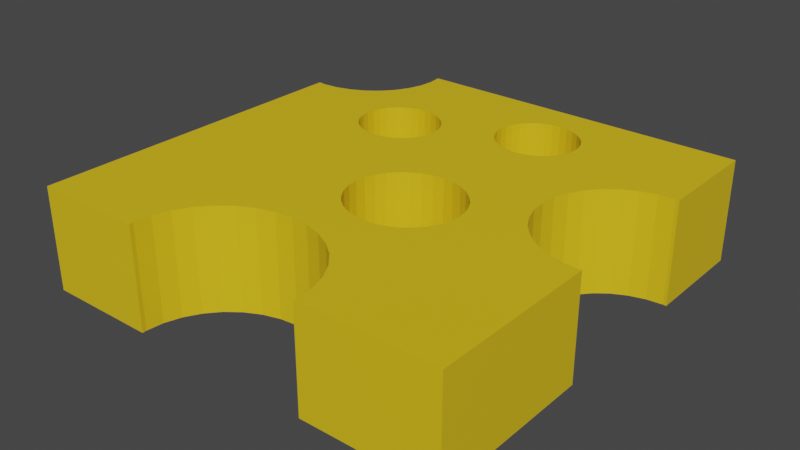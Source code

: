# Source: Queso.blend  (saved by Blender 2.90.8; exported with 4.5.12 LTS)
import bpy
from mathutils import Matrix  # noqa: F401  (used for matrix-valued properties, if any)

bpy.ops.wm.read_factory_settings(use_empty=True)
scene = bpy.context.scene
scene.name = 'Scene'

# ---- collections
col_collection = bpy.data.collections.new('Collection'); scene.collection.children.link(col_collection)

# ---- materials (node trees are filled in below, after node groups)
mat_material_001 = bpy.data.materials.new('Material.001')
mat_material_001.use_transparent_shadow = False

# ---- material node trees
mat_material_001.use_nodes = True; mat_material_001.node_tree.nodes.clear()
_N = mat_material_001.node_tree.nodes; _L = mat_material_001.node_tree.links
n0 = _N.new('ShaderNodeBsdfPrincipled'); n0.name = 'Principled BSDF'; n0.location = (10, 300)
n0.distribution = 'GGX'
n0.subsurface_method = 'BURLEY'
n0.inputs[0].default_value = (0.8, 0.5379, 0.01015, 1.0)
n0.inputs[3].default_value = 1.45
n0.inputs[27].default_value = (0.0, 0.0, 0.0, 1.0)
n0.inputs[28].default_value = 1.0
n1 = _N.new('ShaderNodeOutputMaterial'); n1.name = 'Material Output'; n1.location = (300, 300)
_L.new(n0.outputs[0], n1.inputs[0])
n1.is_active_output = True

# ---- world
world_world = bpy.data.worlds.new('World'); scene.world = world_world
world_world.use_nodes = True; world_world.node_tree.nodes.clear()
_N = world_world.node_tree.nodes; _L = world_world.node_tree.links
n0 = _N.new('ShaderNodeOutputWorld'); n0.name = 'World Output'; n0.location = (300, 300)
n1 = _N.new('ShaderNodeBackground'); n1.name = 'Background'; n1.location = (10, 300)
n1.inputs[0].default_value = (0.05088, 0.05088, 0.05088, 1.0)
_L.new(n1.outputs[0], n0.inputs[0])
n0.is_active_output = True
world_world.color = (0.05088, 0.05088, 0.05088)
world_world.use_sun_shadow = False
world_world.sun_shadow_jitter_overblur = 0.0

# ---- meshes
me_cube_001 = bpy.data.meshes.new('Cube.001')
me_cube_001.from_pydata([(-1.0, -1.0, -0.1761), (-1.0, -1.0, 0.3033), (1.0, -1.0, -0.1761), (1.0, -1.0, 0.3033), (1.0, 1.0, -0.1761), (1.0, 1.0, 0.3033), (0.6327, 0.2772, 0.3033), (0.6327, 0.2772, -0.1761), (0.6679, 0.3395, 0.3033), (0.6679, 0.3395, -0.1761), (0.6111, 0.2096, 0.3033), (0.6111, 0.2096, -0.1761), (1.0, 0.4982, 0.3033), (0.8387, -0.1936, 0.3033), (0.8387, -0.1936, -0.1761), (0.6038, 0.1393, 0.3033), (0.6038, 0.1393, -0.1761), (0.8387, 0.4722, 0.3033), (0.8387, 0.4722, -0.1761), (0.7729, -0.1603, 0.3033), (0.7729, -0.1603, -0.1761), (0.7152, 0.3941, 0.3033), (0.7152, 0.3941, -0.1761), (0.7729, 0.4389, 0.3033), (0.7729, 0.4389, -0.1761), (1.0, -0.2196, 0.3033), (0.9843, -0.221, 0.3033), (0.9843, -0.221, -0.1761), (1.0, 0.4982, -0.1761), (0.9843, 0.4997, 0.3033), (0.9843, 0.4997, -0.1761), (1.0, -0.2196, -0.1761), (0.6327, 0.001407, 0.3033), (0.6327, 0.001407, -0.1761), (0.6679, -0.06089, 0.3033), (0.6679, -0.06089, -0.1761), (0.6111, 0.06901, 0.3033), (0.6111, 0.06901, -0.1761), (0.7152, -0.1155, 0.3033), (0.7152, -0.1155, -0.1761), (0.91, -0.2141, 0.3033), (0.91, -0.2141, -0.1761), (0.91, 0.4927, 0.3033), (0.91, 0.4927, -0.1761), (-0.7484, 0.6358, 0.3033), (-0.7484, 0.6358, -0.1761), (-0.8142, 0.6025, 0.3033), (-0.8142, 0.6025, -0.1761), (-0.8855, 0.5819, 0.3033), (-0.8855, 0.5819, -0.1761), (-0.5866, 0.8651, 0.3033), (-0.5866, 0.8651, -0.1761), (-0.6907, 0.6806, 0.3033), (-0.6907, 0.6806, -0.1761), (-0.6082, 0.7975, 0.3033), (-0.6082, 0.7975, -0.1761), (-0.5793, 0.9354, 0.3033), (-0.5793, 0.9354, -0.1761), (-0.9598, 0.575, 0.3033), (-0.9598, 0.575, -0.1761), (-0.586, 1.0, 0.3033), (-0.586, 1.0, -0.1761), (-1.0, 0.5788, 0.3033), (-1.0, 0.5788, -0.1761), (-0.6434, 0.7352, 0.3033), (-0.6434, 0.7352, -0.1761), (-0.4498, -0.8238, 0.3033), (-0.4498, -0.8238, -0.1761), (-0.41, -0.7534, 0.3033), (-0.41, -0.7534, -0.1761), (0.1118, -0.6035, 0.3033), (0.1118, -0.6035, -0.1761), (0.0312, -0.5803, 0.3033), (0.0312, -0.5803, -0.1761), (-0.4742, -0.9002, 0.3033), (-0.4742, -0.9002, -0.1761), (0.2513, -0.6917, 0.3033), (0.2513, -0.6917, -0.1761), (0.3047, -0.7534, 0.3033), (0.3047, -0.7534, -0.1761), (-0.4825, -0.9796, 0.3033), (-0.4803, -1.0, 0.3033), (-0.4825, -0.9796, -0.1761), (-0.2171, -0.6035, 0.3033), (-0.2171, -0.6035, -0.1761), (0.375, -1.0, 0.3033), (0.3772, -0.9796, 0.3033), (0.375, -1.0, -0.1761), (0.3772, -0.9796, -0.1761), (-0.3566, -0.6917, 0.3033), (-0.3566, -0.6917, -0.1761), (-0.2914, -0.6411, 0.3033), (-0.2914, -0.6411, -0.1761), (-0.05265, -0.5725, 0.3033), (-0.05265, -0.5725, -0.1761), (0.3689, -0.9002, 0.3033), (0.3689, -0.9002, -0.1761), (0.1861, -0.6411, 0.3033), (0.1861, -0.6411, -0.1761), (0.3445, -0.8238, 0.3033), (0.3445, -0.8238, -0.1761), (-0.4803, -1.0, -0.1761), (-0.1365, -0.5803, 0.3033), (-0.1365, -0.5803, -0.1761), (-0.1667, 0.3911, 0.3033), (-0.1667, 0.3911, -0.1761), (-0.1777, 0.3568, 0.3033), (-0.1777, 0.3568, -0.1761), (-0.463, 0.2748, 0.3033), (-0.463, 0.2748, -0.1761), (-0.4297, 0.258, 0.3033), (-0.4297, 0.258, -0.1761), (-0.163, 0.4267, 0.3033), (-0.163, 0.4267, -0.1761), (-0.3935, 0.2476, 0.3033), (-0.3935, 0.2476, -0.1761), (-0.5162, 0.3252, 0.3033), (-0.5162, 0.3252, -0.1761), (-0.4922, 0.2976, 0.3033), (-0.4922, 0.2976, -0.1761), (-0.4922, 0.5559, 0.3033), (-0.4922, 0.5559, -0.1761), (-0.463, 0.5786, 0.3033), (-0.463, 0.5786, -0.1761), (-0.5341, 0.3568, 0.3033), (-0.5341, 0.3568, -0.1761), (-0.3182, 0.6059, 0.3033), (-0.3182, 0.6059, -0.1761), (-0.1667, 0.4624, 0.3033), (-0.1667, 0.4624, -0.1761), (-0.2487, 0.2748, 0.3033), (-0.2487, 0.2748, -0.1761), (-0.282, 0.5955, 0.3033), (-0.282, 0.5955, -0.1761), (-0.5341, 0.4966, 0.3033), (-0.5341, 0.4966, -0.1761), (-0.545, 0.4624, 0.3033), (-0.545, 0.4624, -0.1761), (-0.5162, 0.5282, 0.3033), (-0.5162, 0.5282, -0.1761), (-0.5487, 0.4267, 0.3033), (-0.5487, 0.4267, -0.1761), (-0.1955, 0.3252, 0.3033), (-0.1955, 0.3252, -0.1761), (-0.2195, 0.2976, 0.3033), (-0.2195, 0.2976, -0.1761), (-0.282, 0.258, 0.3033), (-0.282, 0.258, -0.1761), (-0.3559, 0.2441, 0.3033), (-0.3559, 0.2441, -0.1761), (-0.3935, 0.6059, 0.3033), (-0.3935, 0.6059, -0.1761), (-0.545, 0.3911, 0.3033), (-0.545, 0.3911, -0.1761), (-0.4297, 0.5955, 0.3033), (-0.4297, 0.5955, -0.1761), (-0.1955, 0.5282, 0.3033), (-0.1955, 0.5282, -0.1761), (-0.2195, 0.5559, 0.3033), (-0.2195, 0.5559, -0.1761), (-0.1777, 0.4966, 0.3033), (-0.1777, 0.4966, -0.1761), (-0.2487, 0.5786, 0.3033), (-0.2487, 0.5786, -0.1761), (-0.3559, 0.6094, 0.3033), (-0.3559, 0.6094, -0.1761), (-0.3182, 0.2476, 0.3033), (-0.3182, 0.2476, -0.1761), (0.4223, 0.6244, 0.3033), (0.4223, 0.6244, -0.1761), (0.4113, 0.5902, 0.3033), (0.4113, 0.5902, -0.1761), (0.126, 0.5082, 0.3033), (0.126, 0.5082, -0.1761), (0.1593, 0.4913, 0.3033), (0.1593, 0.4913, -0.1761), (0.426, 0.6601, 0.3033), (0.426, 0.6601, -0.1761), (0.1955, 0.4809, 0.3033), (0.1955, 0.4809, -0.1761), (0.07277, 0.5586, 0.3033), (0.07277, 0.5586, -0.1761), (0.09676, 0.5309, 0.3033), (0.09676, 0.5309, -0.1761), (0.09676, 0.7892, 0.3033), (0.09676, 0.7892, -0.1761), (0.126, 0.812, 0.3033), (0.126, 0.812, -0.1761), (0.05495, 0.5902, 0.3033), (0.05495, 0.5902, -0.1761), (0.2708, 0.8392, 0.3033), (0.2708, 0.8392, -0.1761), (0.4223, 0.6957, 0.3033), (0.4223, 0.6957, -0.1761), (0.3403, 0.5082, 0.3033), (0.3403, 0.5082, -0.1761), (0.307, 0.8288, 0.3033), (0.307, 0.8288, -0.1761), (0.05495, 0.73, 0.3033), (0.05495, 0.73, -0.1761), (0.04397, 0.6957, 0.3033), (0.04397, 0.6957, -0.1761), (0.07277, 0.7616, 0.3033), (0.07277, 0.7616, -0.1761), (0.04027, 0.6601, 0.3033), (0.04027, 0.6601, -0.1761), (0.3935, 0.5586, 0.3033), (0.3935, 0.5586, -0.1761), (0.3695, 0.5309, 0.3033), (0.3695, 0.5309, -0.1761), (0.307, 0.4913, 0.3033), (0.307, 0.4913, -0.1761), (0.2331, 0.4774, 0.3033), (0.2331, 0.4774, -0.1761), (0.1955, 0.8392, 0.3033), (0.1955, 0.8392, -0.1761), (0.04397, 0.6244, 0.3033), (0.04397, 0.6244, -0.1761), (0.1593, 0.8288, 0.3033), (0.1593, 0.8288, -0.1761), (0.3935, 0.7616, 0.3033), (0.3935, 0.7616, -0.1761), (0.3695, 0.7892, 0.3033), (0.3695, 0.7892, -0.1761), (0.4113, 0.73, 0.3033), (0.4113, 0.73, -0.1761), (0.3403, 0.812, 0.3033), (0.3403, 0.812, -0.1761), (0.2331, 0.8427, 0.3033), (0.2331, 0.8427, -0.1761), (0.2708, 0.4809, 0.3033), (0.2708, 0.4809, -0.1761), (0.4231, -0.2198, 0.3033), (0.4231, -0.2198, -0.1761), (0.4085, -0.2655, 0.3033), (0.4085, -0.2655, -0.1761), (0.02741, -0.375, 0.3033), (0.02741, -0.375, -0.1761), (0.07194, -0.3975, 0.3033), (0.07194, -0.3975, -0.1761), (0.4281, -0.1722, 0.3033), (0.4281, -0.1722, -0.1761), (0.1203, -0.4114, 0.3033), (0.1203, -0.4114, -0.1761), (-0.04365, -0.3077, 0.3033), (-0.04365, -0.3077, -0.1761), (-0.01162, -0.3447, 0.3033), (-0.01162, -0.3447, -0.1761), (-0.01162, 0.0002977, 0.3033), (-0.01162, 0.0002977, -0.1761), (0.02741, 0.03063, 0.3033), (0.02741, 0.03063, -0.1761), (-0.06745, -0.2655, 0.3033), (-0.06745, -0.2655, -0.1761), (0.2208, 0.06705, 0.3033), (0.2208, 0.06705, -0.1761), (0.4231, -0.1246, 0.3033), (0.4231, -0.1246, -0.1761), (0.3136, -0.375, 0.3033), (0.3136, -0.375, -0.1761), (0.2691, 0.05317, 0.3033), (0.2691, 0.05317, -0.1761), (-0.06745, -0.07884, 0.3033), (-0.06745, -0.07884, -0.1761), (-0.08211, -0.1246, 0.3033), (-0.08211, -0.1246, -0.1761), (-0.04365, -0.03667, 0.3033), (-0.04365, -0.03667, -0.1761), (-0.08706, -0.1722, 0.3033), (-0.08706, -0.1722, -0.1761), (0.3847, -0.3077, 0.3033), (0.3847, -0.3077, -0.1761), (0.3526, -0.3447, 0.3033), (0.3526, -0.3447, -0.1761), (0.2691, -0.3975, 0.3033), (0.2691, -0.3975, -0.1761), (0.1705, -0.4161, 0.3033), (0.1705, -0.4161, -0.1761), (0.1203, 0.06705, 0.3033), (0.1203, 0.06705, -0.1761), (-0.08211, -0.2198, 0.3033), (-0.08211, -0.2198, -0.1761), (0.07194, 0.05317, 0.3033), (0.07194, 0.05317, -0.1761), (0.3847, -0.03667, 0.3033), (0.3847, -0.03667, -0.1761), (0.3526, 0.0002976, 0.3033), (0.3526, 0.0002976, -0.1761), (0.4085, -0.07884, 0.3033), (0.4085, -0.07884, -0.1761), (0.3136, 0.03063, 0.3033), (0.3136, 0.03063, -0.1761), (0.1705, 0.07174, 0.3033), (0.1705, 0.07174, -0.1761), (0.2208, -0.4114, 0.3033), (0.2208, -0.4114, -0.1761)], [], [(0, 1, 62, 63), (4, 5, 12, 28), (2, 3, 85, 87), (5, 60, 56, 50, 54, 64, 52, 204, 200, 198, 202, 184, 186, 218, 214, 228, 190, 196, 226, 222, 220, 224, 192, 176, 12), (35, 34, 38, 39), (24, 23, 21, 22), (11, 10, 15, 16), (14, 13, 40, 41), (31, 25, 3, 2), (22, 21, 8, 9), (7, 6, 10, 11), (18, 17, 23, 24), (27, 26, 25, 31), (37, 36, 32, 33), (39, 38, 19, 20), (29, 30, 28, 12), (20, 19, 13, 14), (30, 29, 42, 43), (33, 32, 34, 35), (41, 40, 26, 27), (9, 8, 6, 7), (43, 42, 17, 18), (16, 15, 36, 37), (57, 56, 60, 61), (51, 50, 56, 57), (65, 64, 54, 55), (55, 54, 50, 51), (59, 58, 48, 49), (49, 48, 46, 47), (53, 52, 64, 65), (63, 59, 49, 47, 45, 53, 205, 217, 189, 181, 183, 173, 175, 179, 213, 231, 211, 195, 209, 207, 171, 169, 177, 28, 30, 43, 18, 24, 22, 113, 129, 161, 157, 159, 163, 133, 127, 165, 151, 155, 123, 121, 139, 135, 137, 141), (61, 60, 5, 4), (58, 59, 63, 62), (47, 46, 44, 45), (45, 44, 52, 53), (96, 95, 99, 100), (88, 86, 95, 96), (98, 97, 70, 71), (100, 99, 78, 79), (77, 76, 97, 98), (92, 91, 89, 90), (75, 74, 80, 82), (86, 88, 87, 85), (101, 81, 1, 0), (90, 89, 68, 69), (67, 66, 74, 75), (84, 83, 91, 92), (73, 72, 93, 94), (94, 93, 102, 103), (69, 68, 66, 67), (103, 102, 83, 84), (71, 70, 72, 73), (79, 78, 76, 77), (82, 80, 81, 101), (140, 141, 137, 136), (138, 139, 121, 120), (134, 135, 139, 138), (112, 113, 105, 104), (124, 125, 153, 152), (152, 153, 141, 140), (118, 119, 117, 116), (166, 167, 149, 148), (164, 165, 127, 126), (106, 107, 143, 142), (150, 151, 165, 164), (146, 147, 167, 166), (108, 109, 119, 118), (132, 133, 163, 162), (141, 153, 125, 117, 119, 109, 111, 115, 149, 167, 147, 131, 145, 143, 107, 105, 113, 22, 9, 7, 11, 16, 37, 33, 35, 39, 20, 241, 257, 289, 285, 287, 291, 261, 255, 293, 279, 283, 251, 249, 267, 263, 265, 269, 63), (110, 111, 109, 108), (120, 121, 123, 122), (144, 145, 131, 130), (104, 105, 107, 106), (162, 163, 159, 158), (122, 123, 155, 154), (156, 157, 161, 160), (148, 149, 115, 114), (116, 117, 125, 124), (128, 129, 113, 112), (136, 137, 135, 134), (126, 127, 133, 132), (21, 112, 104, 106, 142, 144, 130, 146, 166, 148, 114, 110, 108, 118, 116, 124, 152, 140, 62, 268, 264, 262, 266, 248, 250, 282, 278, 292, 254, 260, 290, 286, 284, 288, 256, 240, 19, 38, 34, 32, 36, 15, 10, 6, 8), (130, 131, 147, 146), (114, 115, 111, 110), (160, 161, 129, 128), (154, 155, 151, 150), (142, 143, 145, 144), (158, 159, 157, 156), (204, 205, 201, 200), (202, 203, 185, 184), (198, 199, 203, 202), (176, 177, 169, 168), (188, 189, 217, 216), (216, 217, 205, 204), (182, 183, 181, 180), (230, 231, 213, 212), (228, 229, 191, 190), (170, 171, 207, 206), (214, 215, 229, 228), (210, 211, 231, 230), (172, 173, 183, 182), (196, 197, 227, 226), (28, 177, 193, 225, 221, 223, 227, 197, 191, 229, 215, 219, 187, 185, 203, 199, 201, 205, 53, 65, 55, 51, 57, 61, 4), (174, 175, 173, 172), (184, 185, 187, 186), (208, 209, 195, 194), (168, 169, 171, 170), (226, 227, 223, 222), (186, 187, 219, 218), (220, 221, 225, 224), (212, 213, 179, 178), (180, 181, 189, 188), (192, 193, 177, 176), (200, 201, 199, 198), (190, 191, 197, 196), (12, 176, 168, 170, 206, 208, 194, 210, 230, 212, 178, 174, 172, 182, 180, 188, 216, 204, 52, 44, 46, 48, 58, 62, 140, 136, 134, 138, 120, 122, 154, 150, 164, 126, 132, 162, 158, 156, 160, 128, 112, 21, 23, 17, 42, 29), (194, 195, 211, 210), (178, 179, 175, 174), (224, 225, 193, 192), (218, 219, 215, 214), (206, 207, 209, 208), (222, 223, 221, 220), (268, 269, 265, 264), (63, 269, 281, 253, 245, 247, 237, 239, 243, 277, 295, 275, 259, 273, 271, 235, 233, 241, 20, 14, 41, 27, 31, 2, 87, 88, 96, 100, 79, 77, 98, 71, 73, 94, 103, 84, 92, 90, 69, 67, 75, 82, 101, 0), (266, 267, 249, 248), (262, 263, 267, 266), (240, 241, 233, 232), (252, 253, 281, 280), (280, 281, 269, 268), (246, 247, 245, 244), (294, 295, 277, 276), (292, 293, 255, 254), (234, 235, 271, 270), (278, 279, 293, 292), (274, 275, 295, 294), (236, 237, 247, 246), (260, 261, 291, 290), (238, 239, 237, 236), (248, 249, 251, 250), (272, 273, 259, 258), (232, 233, 235, 234), (19, 240, 232, 234, 270, 272, 258, 274, 294, 276, 242, 238, 236, 246, 244, 252, 280, 268, 62, 1, 81, 80, 74, 66, 68, 89, 91, 83, 102, 93, 72, 70, 97, 76, 78, 99, 95, 86, 85, 3, 25, 26, 40, 13), (290, 291, 287, 286), (250, 251, 283, 282), (284, 285, 289, 288), (276, 277, 243, 242), (244, 245, 253, 252), (256, 257, 241, 240), (264, 265, 263, 262), (254, 255, 261, 260), (258, 259, 275, 274), (242, 243, 239, 238), (288, 289, 257, 256), (282, 283, 279, 278), (270, 271, 273, 272), (286, 287, 285, 284)])
_uv = me_cube_001.uv_layers.new(name='UVMap')
_uv.uv.foreach_set('vector', [0.375, 0.0, 0.625, 0.0, 0.625, 0.1973, 0.375, 0.1973, 0.375, 0.5, 0.625, 0.5, 0.625, 0.5627, 0.375, 0.5627, 0.375, 0.75, 0.625, 0.75, 0.625, 0.8281, 0.375, 0.8281, 0.625, 0.5, 0.8232, 0.5, 0.8224, 0.5081, 0.8233, 0.5169, 0.826, 0.5253, 0.8304, 0.5331, 0.8363, 0.5399, 0.745, 0.5425, 0.7445, 0.538, 0.7431, 0.5338, 0.7409, 0.5298, 0.7379, 0.5263, 0.7343, 0.5235, 0.7301, 0.5214, 0.7256, 0.5201, 0.7209, 0.5197, 0.7162, 0.5201, 0.7116, 0.5214, 0.7075, 0.5235, 0.7038, 0.5263, 0.7008, 0.5298, 0.6986, 0.5338, 0.6972, 0.538, 0.6967, 0.5425, 0.625, 0.5627, 0.3438, 0.5376, 0.3438, 0.9691, 0.375, 0.9691, 0.375, 0.5376, 0.09375, 0.5376, 0.09375, 0.9691, 0.125, 0.9691, 0.125, 0.5376, 0.2188, 0.5376, 0.2188, 0.9691, 0.25, 0.9691, 0.25, 0.5376, 0.4375, 0.5376, 0.4375, 0.9691, 0.4687, 0.9691, 0.4688, 0.5376, 0.375, 0.6524, 0.625, 0.6524, 0.625, 0.75, 0.375, 0.75, 0.125, 0.5376, 0.125, 0.9691, 0.1562, 0.9691, 0.1562, 0.5376, 0.1875, 0.5376, 0.1875, 0.9691, 0.2188, 0.9691, 0.2188, 0.5376, 0.0625, 0.5376, 0.0625, 0.9691, 0.09375, 0.9691, 0.09375, 0.5376, 0.5, 0.5376, 0.5, 0.9691, 0.5066, 0.9691, 0.5066, 0.5376, 0.2812, 0.5376, 0.2812, 0.9691, 0.3125, 0.9691, 0.3125, 0.5376, 0.375, 0.5376, 0.375, 0.9691, 0.4062, 0.9691, 0.4062, 0.5376, 1.0, 0.9691, 1.0, 0.5376, 0.9934, 0.5376, 0.9934, 0.9691, 0.4062, 0.5376, 0.4062, 0.9691, 0.4375, 0.9691, 0.4375, 0.5376, 0.0, 0.5376, 0.0, 0.9691, 0.03125, 0.9691, 0.03125, 0.5376, 0.3125, 0.5376, 0.3125, 0.9691, 0.3438, 0.9691, 0.3438, 0.5376, 0.4688, 0.5376, 0.4687, 0.9691, 0.5, 0.9691, 0.5, 0.5376, 0.1562, 0.5376, 0.1562, 0.9691, 0.1875, 0.9691, 0.1875, 0.5376, 0.03125, 0.5376, 0.03125, 0.9691, 0.0625, 0.9691, 0.0625, 0.5376, 0.25, 0.5376, 0.25, 0.9691, 0.2812, 0.9691, 0.2812, 0.5376, 0.75, 0.5076, 0.75, 0.9391, 0.7787, 0.9391, 0.7787, 0.5076, 0.7188, 0.5076, 0.7188, 0.9391, 0.75, 0.9391, 0.75, 0.5076, 0.6562, 0.5076, 0.6562, 0.9391, 0.6875, 0.9391, 0.6875, 0.5076, 0.6875, 0.5076, 0.6875, 0.9391, 0.7188, 0.9391, 0.7188, 0.5076, 0.5, 0.5076, 0.5, 0.9391, 0.5312, 0.9391, 0.5312, 0.5076, 0.5312, 0.5076, 0.5312, 0.9391, 0.5625, 0.9391, 0.5625, 0.5076, 0.625, 0.5076, 0.625, 0.9391, 0.6562, 0.9391, 0.6562, 0.5076, 0.125, 0.5527, 0.13, 0.5531, 0.1393, 0.5523, 0.1482, 0.5497, 0.1565, 0.5455, 0.1637, 0.5399, 0.255, 0.5425, 0.2555, 0.5469, 0.2569, 0.5512, 0.2591, 0.5552, 0.2621, 0.5586, 0.2657, 0.5615, 0.2699, 0.5636, 0.2744, 0.5649, 0.2791, 0.5653, 0.2838, 0.5649, 0.2884, 0.5636, 0.2925, 0.5615, 0.2962, 0.5586, 0.2992, 0.5552, 0.3014, 0.5512, 0.3028, 0.5469, 0.3033, 0.5425, 0.375, 0.5627, 0.373, 0.5625, 0.3638, 0.5634, 0.3548, 0.566, 0.3466, 0.5701, 0.3394, 0.5757, 0.2296, 0.5717, 0.2292, 0.5672, 0.2278, 0.5629, 0.2256, 0.559, 0.2226, 0.5555, 0.2189, 0.5527, 0.2147, 0.5506, 0.2102, 0.5493, 0.2055, 0.5488, 0.2008, 0.5493, 0.1963, 0.5506, 0.1921, 0.5527, 0.1885, 0.5555, 0.1855, 0.559, 0.1832, 0.5629, 0.1819, 0.5672, 0.1814, 0.5717, 0.375, 0.3018, 0.625, 0.3018, 0.625, 0.5, 0.375, 0.5, 0.5, 0.9391, 0.5, 0.5076, 0.4831, 0.5076, 0.4831, 0.9391, 0.5625, 0.5076, 0.5625, 0.9391, 0.5938, 0.9391, 0.5938, 0.5076, 0.5938, 0.5076, 0.5938, 0.9391, 0.625, 0.9391, 0.625, 0.5076, 0.7812, 0.5698, 0.7812, 0.9519, 0.8125, 0.9519, 0.8125, 0.5698, 0.75, 0.5698, 0.75, 0.9519, 0.7812, 0.9519, 0.7812, 0.5698, 0.9062, 0.5698, 0.9062, 0.9519, 0.9375, 0.9519, 0.9375, 0.5698, 0.8125, 0.5698, 0.8125, 0.9519, 0.8438, 0.9519, 0.8438, 0.5698, 0.875, 0.5698, 0.875, 0.9519, 0.9062, 0.9519, 0.9062, 0.5698, 0.09375, 0.5698, 0.09375, 0.9519, 0.125, 0.9519, 0.125, 0.5698, 0.2188, 0.5698, 0.2188, 0.9519, 0.25, 0.9519, 0.25, 0.5698, 0.75, 0.9519, 0.75, 0.5698, 0.742, 0.5698, 0.742, 0.9519, 0.375, 0.935, 0.625, 0.935, 0.625, 1.0, 0.375, 1.0, 0.125, 0.5698, 0.125, 0.9519, 0.1562, 0.9519, 0.1562, 0.5698, 0.1875, 0.5698, 0.1875, 0.9519, 0.2188, 0.9519, 0.2188, 0.5698, 0.0625, 0.5698, 0.0625, 0.9519, 0.09375, 0.9519, 0.09375, 0.5698, 0.9688, 0.5698, 0.9688, 0.9519, 1.0, 0.9519, 1.0, 0.5698, 0.0, 0.5698, 0.0, 0.9519, 0.03125, 0.9519, 0.03125, 0.5698, 0.1562, 0.5698, 0.1562, 0.9519, 0.1875, 0.9519, 0.1875, 0.5698, 0.03125, 0.5698, 0.03125, 0.9519, 0.0625, 0.9519, 0.0625, 0.5698, 0.9375, 0.5698, 0.9375, 0.9519, 0.9688, 0.9519, 0.9688, 0.5698, 0.8438, 0.5698, 0.8438, 0.9519, 0.875, 0.9519, 0.875, 0.5698, 0.25, 0.5698, 0.25, 0.9519, 0.258, 0.9519, 0.258, 0.5698, 0.75, 0.5447, 0.75, 0.8485, 0.7188, 0.8485, 0.7188, 0.5447, 0.6562, 0.5447, 0.6562, 0.8485, 0.625, 0.8485, 0.625, 0.5447, 0.6875, 0.5447, 0.6875, 0.8485, 0.6562, 0.8485, 0.6562, 0.5447, 0.25, 0.5447, 0.25, 0.8485, 0.2188, 0.8485, 0.2188, 0.5447, 0.8125, 0.5447, 0.8125, 0.8485, 0.7813, 0.8485, 0.7812, 0.5447, 0.7812, 0.5447, 0.7813, 0.8485, 0.75, 0.8485, 0.75, 0.5447, 0.875, 0.5447, 0.875, 0.8485, 0.8438, 0.8485, 0.8438, 0.5447, 0.03125, 0.5447, 0.03125, 0.8485, 0.0, 0.8485, 0.0, 0.5447, 0.5, 0.5447, 0.5, 0.8485, 0.4688, 0.8485, 0.4688, 0.5447, 0.1875, 0.5447, 0.1875, 0.8485, 0.1562, 0.8485, 0.1562, 0.5447, 0.5312, 0.5447, 0.5312, 0.8485, 0.5, 0.8485, 0.5, 0.5447, 0.0625, 0.5447, 0.0625, 0.8485, 0.03125, 0.8485, 0.03125, 0.5447, 0.9062, 0.5447, 0.9062, 0.8485, 0.875, 0.8485, 0.875, 0.5447, 0.4375, 0.5447, 0.4375, 0.8485, 0.4062, 0.8485, 0.4062, 0.5447, 0.1814, 0.5717, 0.1819, 0.5761, 0.1832, 0.5804, 0.1855, 0.5843, 0.1885, 0.5878, 0.1921, 0.5906, 0.1963, 0.5928, 0.2008, 0.5941, 0.2055, 0.5945, 0.2102, 0.5941, 0.2147, 0.5928, 0.2189, 0.5906, 0.2226, 0.5878, 0.2256, 0.5843, 0.2278, 0.5804, 0.2292, 0.5761, 0.2296, 0.5717, 0.3394, 0.5757, 0.3335, 0.5826, 0.3291, 0.5903, 0.3264, 0.5988, 0.3255, 0.6076, 0.3264, 0.6164, 0.3291, 0.6248, 0.3335, 0.6326, 0.3394, 0.6394, 0.3466, 0.645, 0.3035, 0.6465, 0.3029, 0.6406, 0.3011, 0.6349, 0.2981, 0.6296, 0.2941, 0.625, 0.2892, 0.6212, 0.2836, 0.6184, 0.2776, 0.6166, 0.2713, 0.616, 0.265, 0.6166, 0.259, 0.6184, 0.2534, 0.6212, 0.2485, 0.625, 0.2445, 0.6296, 0.2416, 0.6349, 0.2397, 0.6406, 0.2391, 0.6465, 0.125, 0.5527, 0.9375, 0.5447, 0.9375, 0.8485, 0.9062, 0.8485, 0.9062, 0.5447, 0.625, 0.5447, 0.625, 0.8485, 0.5938, 0.8485, 0.5938, 0.5447, 0.125, 0.5447, 0.125, 0.8485, 0.09375, 0.8485, 0.09375, 0.5447, 0.2188, 0.5447, 0.2188, 0.8485, 0.1875, 0.8485, 0.1875, 0.5447, 0.4062, 0.5447, 0.4062, 0.8485, 0.375, 0.8485, 0.375, 0.5447, 0.5938, 0.5447, 0.5938, 0.8485, 0.5625, 0.8485, 0.5625, 0.5447, 0.3438, 0.5447, 0.3438, 0.8485, 0.3125, 0.8485, 0.3125, 0.5447, 1.0, 0.5447, 1.0, 0.8485, 0.9688, 0.8485, 0.9688, 0.5447, 0.8438, 0.5447, 0.8438, 0.8485, 0.8125, 0.8485, 0.8125, 0.5447, 0.2812, 0.5447, 0.2812, 0.8485, 0.25, 0.8485, 0.25, 0.5447, 0.7188, 0.5447, 0.7188, 0.8485, 0.6875, 0.8485, 0.6875, 0.5447, 0.4688, 0.5447, 0.4688, 0.8485, 0.4375, 0.8485, 0.4375, 0.5447, 0.6606, 0.5757, 0.7704, 0.5717, 0.7708, 0.5761, 0.7722, 0.5804, 0.7744, 0.5843, 0.7774, 0.5878, 0.7811, 0.5906, 0.7853, 0.5928, 0.7898, 0.5941, 0.7945, 0.5945, 0.7992, 0.5941, 0.8037, 0.5928, 0.8079, 0.5906, 0.8115, 0.5878, 0.8145, 0.5843, 0.8168, 0.5804, 0.8181, 0.5761, 0.8186, 0.5717, 0.875, 0.5527, 0.7609, 0.6465, 0.7603, 0.6406, 0.7584, 0.6349, 0.7555, 0.6296, 0.7515, 0.625, 0.7466, 0.6212, 0.741, 0.6184, 0.735, 0.6166, 0.7287, 0.616, 0.7224, 0.6166, 0.7164, 0.6184, 0.7108, 0.6212, 0.7059, 0.625, 0.7019, 0.6296, 0.6989, 0.6349, 0.6971, 0.6406, 0.6965, 0.6465, 0.6534, 0.645, 0.6606, 0.6394, 0.6665, 0.6326, 0.6709, 0.6248, 0.6736, 0.6164, 0.6745, 0.6076, 0.6736, 0.5988, 0.6709, 0.5903, 0.6665, 0.5826, 0.09375, 0.5447, 0.09375, 0.8485, 0.0625, 0.8485, 0.0625, 0.5447, 0.9688, 0.5447, 0.9688, 0.8485, 0.9375, 0.8485, 0.9375, 0.5447, 0.3125, 0.5447, 0.3125, 0.8485, 0.2812, 0.8485, 0.2812, 0.5447, 0.5625, 0.5447, 0.5625, 0.8485, 0.5312, 0.8485, 0.5312, 0.5447, 0.1562, 0.5447, 0.1562, 0.8485, 0.125, 0.8485, 0.125, 0.5447, 0.375, 0.5447, 0.375, 0.8485, 0.3438, 0.8485, 0.3438, 0.5447, 0.75, 0.5243, 0.75, 0.8282, 0.7188, 0.8282, 0.7188, 0.5243, 0.6562, 0.5243, 0.6562, 0.8282, 0.625, 0.8282, 0.625, 0.5243, 0.6875, 0.5243, 0.6875, 0.8282, 0.6562, 0.8282, 0.6562, 0.5243, 0.25, 0.5243, 0.25, 0.8282, 0.2188, 0.8282, 0.2188, 0.5243, 0.8125, 0.5243, 0.8125, 0.8282, 0.7812, 0.8282, 0.7812, 0.5243, 0.7812, 0.5243, 0.7812, 0.8282, 0.75, 0.8282, 0.75, 0.5243, 0.875, 0.5243, 0.875, 0.8282, 0.8438, 0.8282, 0.8438, 0.5243, 0.03125, 0.5243, 0.03125, 0.8282, 0.0, 0.8282, 0.0, 0.5243, 0.5, 0.5243, 0.5, 0.8282, 0.4688, 0.8282, 0.4688, 0.5243, 0.1875, 0.5243, 0.1875, 0.8282, 0.1562, 0.8282, 0.1562, 0.5243, 0.5312, 0.5243, 0.5312, 0.8282, 0.5, 0.8282, 0.5, 0.5243, 0.0625, 0.5243, 0.0625, 0.8282, 0.03125, 0.8282, 0.03125, 0.5243, 0.9062, 0.5243, 0.9062, 0.8282, 0.875, 0.8282, 0.875, 0.5243, 0.4375, 0.5243, 0.4375, 0.8282, 0.4063, 0.8282, 0.4062, 0.5243, 0.375, 0.5627, 0.3033, 0.5425, 0.3028, 0.538, 0.3014, 0.5338, 0.2992, 0.5298, 0.2962, 0.5263, 0.2925, 0.5235, 0.2884, 0.5214, 0.2838, 0.5201, 0.2791, 0.5197, 0.2744, 0.5201, 0.2699, 0.5214, 0.2657, 0.5235, 0.2621, 0.5263, 0.2591, 0.5298, 0.2569, 0.5338, 0.2555, 0.538, 0.255, 0.5425, 0.1637, 0.5399, 0.1696, 0.5331, 0.174, 0.5253, 0.1767, 0.5169, 0.1776, 0.5081, 0.1768, 0.5, 0.375, 0.5, 0.9375, 0.5243, 0.9375, 0.8282, 0.9062, 0.8282, 0.9062, 0.5243, 0.625, 0.5243, 0.625, 0.8282, 0.5938, 0.8282, 0.5938, 0.5243, 0.125, 0.5243, 0.125, 0.8282, 0.09375, 0.8282, 0.09375, 0.5243, 0.2188, 0.5243, 0.2188, 0.8282, 0.1875, 0.8282, 0.1875, 0.5243, 0.4062, 0.5243, 0.4063, 0.8282, 0.375, 0.8282, 0.375, 0.5243, 0.5938, 0.5243, 0.5938, 0.8282, 0.5625, 0.8282, 0.5625, 0.5243, 0.3438, 0.5243, 0.3438, 0.8282, 0.3125, 0.8282, 0.3125, 0.5243, 1.0, 0.5243, 1.0, 0.8282, 0.9688, 0.8282, 0.9688, 0.5243, 0.8438, 0.5243, 0.8438, 0.8282, 0.8125, 0.8282, 0.8125, 0.5243, 0.2812, 0.5243, 0.2812, 0.8282, 0.25, 0.8282, 0.25, 0.5243, 0.7188, 0.5243, 0.7188, 0.8282, 0.6875, 0.8282, 0.6875, 0.5243, 0.4688, 0.5243, 0.4688, 0.8282, 0.4375, 0.8282, 0.4375, 0.5243, 0.625, 0.5627, 0.6967, 0.5425, 0.6972, 0.5469, 0.6986, 0.5512, 0.7008, 0.5552, 0.7038, 0.5586, 0.7075, 0.5615, 0.7116, 0.5636, 0.7162, 0.5649, 0.7209, 0.5653, 0.7256, 0.5649, 0.7301, 0.5636, 0.7343, 0.5615, 0.7379, 0.5586, 0.7409, 0.5552, 0.7431, 0.5512, 0.7445, 0.5469, 0.745, 0.5425, 0.8363, 0.5399, 0.8435, 0.5455, 0.8518, 0.5497, 0.8607, 0.5523, 0.87, 0.5531, 0.875, 0.5527, 0.8186, 0.5717, 0.8181, 0.5672, 0.8168, 0.5629, 0.8145, 0.559, 0.8115, 0.5555, 0.8079, 0.5527, 0.8037, 0.5506, 0.7992, 0.5493, 0.7945, 0.5488, 0.7898, 0.5493, 0.7853, 0.5506, 0.7811, 0.5527, 0.7774, 0.5555, 0.7744, 0.559, 0.7722, 0.5629, 0.7708, 0.5672, 0.7704, 0.5717, 0.6606, 0.5757, 0.6534, 0.5701, 0.6452, 0.566, 0.6362, 0.5634, 0.627, 0.5625, 0.09375, 0.5243, 0.09375, 0.8282, 0.0625, 0.8282, 0.0625, 0.5243, 0.9688, 0.5243, 0.9688, 0.8282, 0.9375, 0.8282, 0.9375, 0.5243, 0.3125, 0.5243, 0.3125, 0.8282, 0.2812, 0.8282, 0.2812, 0.5243, 0.5625, 0.5243, 0.5625, 0.8282, 0.5312, 0.8282, 0.5312, 0.5243, 0.1562, 0.5243, 0.1562, 0.8282, 0.125, 0.8282, 0.125, 0.5243, 0.375, 0.5243, 0.375, 0.8282, 0.3438, 0.8282, 0.3438, 0.5243, 0.75, 0.6158, 0.75, 0.9374, 0.7188, 0.9374, 0.7188, 0.6158, 0.125, 0.5527, 0.2391, 0.6465, 0.2397, 0.6525, 0.2416, 0.6582, 0.2445, 0.6635, 0.2485, 0.6681, 0.2534, 0.6719, 0.259, 0.6747, 0.265, 0.6764, 0.2713, 0.677, 0.2776, 0.6764, 0.2836, 0.6747, 0.2892, 0.6719, 0.2941, 0.6681, 0.2981, 0.6635, 0.3011, 0.6582, 0.3029, 0.6525, 0.3035, 0.6465, 0.3466, 0.645, 0.3548, 0.6492, 0.3638, 0.6518, 0.373, 0.6526, 0.375, 0.6524, 0.375, 0.75, 0.2969, 0.75, 0.2971, 0.7474, 0.2961, 0.7375, 0.2931, 0.728, 0.2881, 0.7192, 0.2814, 0.7115, 0.2733, 0.7051, 0.264, 0.7004, 0.2539, 0.6975, 0.2434, 0.6966, 0.2329, 0.6975, 0.2229, 0.7004, 0.2136, 0.7051, 0.2054, 0.7115, 0.1987, 0.7192, 0.1938, 0.728, 0.1907, 0.7375, 0.1897, 0.7474, 0.19, 0.75, 0.125, 0.75, 0.6562, 0.6158, 0.6562, 0.9374, 0.625, 0.9374, 0.625, 0.6158, 0.6875, 0.6158, 0.6875, 0.9374, 0.6562, 0.9374, 0.6562, 0.6158, 0.25, 0.6158, 0.25, 0.9374, 0.2188, 0.9374, 0.2188, 0.6158, 0.8125, 0.6158, 0.8125, 0.9374, 0.7813, 0.9374, 0.7812, 0.6158, 0.7812, 0.6158, 0.7813, 0.9374, 0.75, 0.9374, 0.75, 0.6158, 0.875, 0.6158, 0.875, 0.9374, 0.8437, 0.9374, 0.8438, 0.6158, 0.03125, 0.6158, 0.03125, 0.9374, 0.0, 0.9374, 0.0, 0.6158, 0.5, 0.6158, 0.5, 0.9374, 0.4688, 0.9374, 0.4688, 0.6158, 0.1875, 0.6158, 0.1875, 0.9374, 0.1562, 0.9374, 0.1562, 0.6158, 0.5312, 0.6158, 0.5312, 0.9374, 0.5, 0.9374, 0.5, 0.6158, 0.0625, 0.6158, 0.0625, 0.9374, 0.03125, 0.9374, 0.03125, 0.6158, 0.9062, 0.6158, 0.9062, 0.9374, 0.875, 0.9374, 0.875, 0.6158, 0.4375, 0.6158, 0.4375, 0.9374, 0.4062, 0.9374, 0.4062, 0.6158, 0.9375, 0.6158, 0.9375, 0.9374, 0.9062, 0.9374, 0.9062, 0.6158, 0.625, 0.6158, 0.625, 0.9374, 0.5938, 0.9374, 0.5938, 0.6158, 0.125, 0.6158, 0.125, 0.9374, 0.09375, 0.9374, 0.09375, 0.6158, 0.2188, 0.6158, 0.2188, 0.9374, 0.1875, 0.9374, 0.1875, 0.6158, 0.6534, 0.645, 0.6965, 0.6465, 0.6971, 0.6525, 0.6989, 0.6582, 0.7019, 0.6635, 0.7059, 0.6681, 0.7108, 0.6719, 0.7164, 0.6747, 0.7224, 0.6764, 0.7287, 0.677, 0.735, 0.6764, 0.741, 0.6747, 0.7466, 0.6719, 0.7515, 0.6681, 0.7555, 0.6635, 0.7584, 0.6582, 0.7603, 0.6525, 0.7609, 0.6465, 0.875, 0.5527, 0.875, 0.75, 0.81, 0.75, 0.8103, 0.7474, 0.8093, 0.7375, 0.8062, 0.728, 0.8013, 0.7192, 0.7946, 0.7115, 0.7864, 0.7051, 0.7771, 0.7004, 0.7671, 0.6975, 0.7566, 0.6966, 0.7461, 0.6975, 0.736, 0.7004, 0.7267, 0.7051, 0.7186, 0.7115, 0.7119, 0.7192, 0.7069, 0.728, 0.7039, 0.7375, 0.7029, 0.7474, 0.7031, 0.75, 0.625, 0.75, 0.625, 0.6524, 0.627, 0.6526, 0.6362, 0.6518, 0.6452, 0.6492, 0.4062, 0.6158, 0.4062, 0.9374, 0.375, 0.9374, 0.375, 0.6158, 0.5938, 0.6158, 0.5938, 0.9374, 0.5625, 0.9374, 0.5625, 0.6158, 0.3438, 0.6158, 0.3438, 0.9374, 0.3125, 0.9374, 0.3125, 0.6158, 1.0, 0.6158, 1.0, 0.9374, 0.9688, 0.9374, 0.9688, 0.6158, 0.8438, 0.6158, 0.8437, 0.9374, 0.8125, 0.9374, 0.8125, 0.6158, 0.2812, 0.6158, 0.2812, 0.9374, 0.25, 0.9374, 0.25, 0.6158, 0.7188, 0.6158, 0.7188, 0.9374, 0.6875, 0.9374, 0.6875, 0.6158, 0.4688, 0.6158, 0.4688, 0.9374, 0.4375, 0.9374, 0.4375, 0.6158, 0.09375, 0.6158, 0.09375, 0.9374, 0.0625, 0.9374, 0.0625, 0.6158, 0.9688, 0.6158, 0.9688, 0.9374, 0.9375, 0.9374, 0.9375, 0.6158, 0.3125, 0.6158, 0.3125, 0.9374, 0.2812, 0.9374, 0.2812, 0.6158, 0.5625, 0.6158, 0.5625, 0.9374, 0.5312, 0.9374, 0.5312, 0.6158, 0.1562, 0.6158, 0.1562, 0.9374, 0.125, 0.9374, 0.125, 0.6158, 0.375, 0.6158, 0.375, 0.9374, 0.3438, 0.9374, 0.3438, 0.6158])
me_cube_001.materials.append(mat_material_001)
me_cube_001.use_remesh_fix_poles = True
me_cube_001.use_remesh_preserve_attributes = False
me_cube_001.use_mirror_vertex_groups = False
me_cube_001.update()

# ---- objects
ob_queso = bpy.data.objects.new('Queso', me_cube_001)

# ---- transforms, parenting, visibility, modifiers, constraints
ob_queso.location = (0.0, 0.0, 0.0)
ob_queso.lineart.crease_threshold = 0.0

# ---- collection membership
col_collection.objects.link(ob_queso)

# ---- scene / render settings (as saved in the file)
scene.frame_start = 1; scene.frame_end = 250; scene.frame_set(1)
scene.render.engine = 'BLENDER_EEVEE_NEXT'
scene.cycles.use_denoising = False
scene.cycles.samples = 128
scene.cycles.sampling_pattern = 'TABULATED_SOBOL'
scene.cycles.use_adaptive_sampling = False
scene.cycles.use_light_tree = False
scene.view_settings.view_transform = 'Filmic'
bpy.context.view_layer.update()

# ---- added for rendering (the .blend has no active camera and no usable light): camera, sun
cam_auto = bpy.data.cameras.new('AutoCamera')
cam_auto.lens = 50.0
cam_auto.sensor_width = 36.0
cam_auto.clip_end = 1000.0
ob_auto_camera = bpy.data.objects.new('AutoCamera', cam_auto)
scene.collection.objects.link(ob_auto_camera)
ob_auto_camera.location = (2.65426, -3.18511, 2.18702)
ob_auto_camera.rotation_euler = (1.09748, -7.21219e-08, 0.694738)
scene.camera = ob_auto_camera
light_auto_sun = bpy.data.lights.new('AutoSun', 'SUN')
light_auto_sun.energy = 3.0
light_auto_sun.angle = 0.0523599
ob_auto_sun = bpy.data.objects.new('AutoSun', light_auto_sun)
scene.collection.objects.link(ob_auto_sun)
ob_auto_sun.rotation_euler = (0.872665, 0.174533, 0.523599)
bpy.context.view_layer.update()
